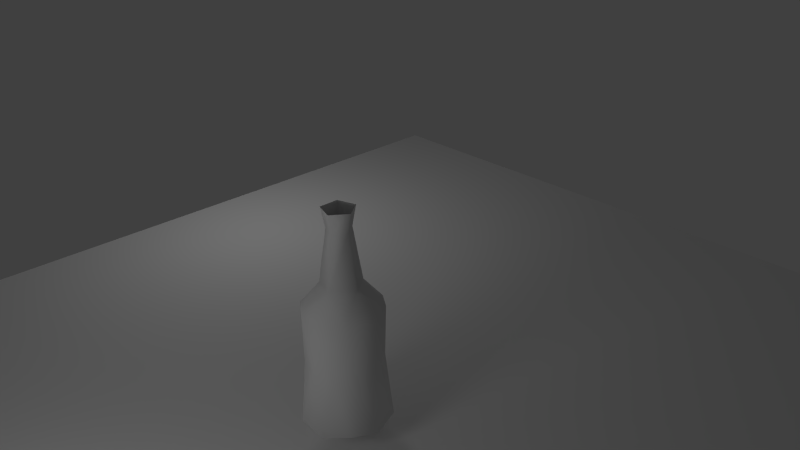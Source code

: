 # Source: bottleblend.blend  (saved by Blender 2.64.0; exported with 4.5.12 LTS)
import bpy
from mathutils import Matrix  # noqa: F401  (used for matrix-valued properties, if any)

bpy.ops.wm.read_factory_settings(use_empty=True)
scene = bpy.context.scene
scene.name = 'Scene'

# ---- collections
col_collection_1 = bpy.data.collections.new('Collection 1'); scene.collection.children.link(col_collection_1)

# ---- materials (node trees are filled in below, after node groups)
mat_material_001 = bpy.data.materials.new('Material.001')
mat_material_001.alpha_threshold = 0.0
mat_material_001.use_transparent_shadow = False
mat_material_001.roughness = 0.5
mat_material_001.line_color = (0.0, 0.0, 0.0, 1.0)
mat_material = bpy.data.materials.new('Material')
mat_material.alpha_threshold = 0.0
mat_material.use_transparent_shadow = False
mat_material.roughness = 0.5
mat_material.specular_intensity = 0.5946

# ---- material node trees

# ---- world
world_world = bpy.data.worlds.new('World'); scene.world = world_world
world_world.color = (0.05088, 0.05088, 0.05088)
world_world.use_sun_shadow = False
world_world.sun_shadow_jitter_overblur = 0.0
world_world.cycles.sampling_method = 'MANUAL'
world_world.cycles.sample_map_resolution = 256

# ---- cameras
cam_camera = bpy.data.cameras.new('Camera')
cam_camera.clip_end = 100.0
cam_camera.lens = 35.0
cam_camera.sensor_width = 32.0
cam_camera.sensor_height = 18.0
cam_camera.ortho_scale = 7.314
cam_camera.dof.focus_distance = 0.0
cam_camera.dof.aperture_fstop = 128.0

# ---- lights
light_lamp_001 = bpy.data.lights.new('Lamp.001', 'POINT')
light_lamp_001.transmission_factor = 0.0
light_lamp_001.cutoff_distance = 30.0
light_lamp_001.energy = 100.0
light_lamp_001.shadow_buffer_clip_start = 1.001
light_lamp_001.shadow_soft_size = 1.0
light_lamp_001.shadow_maximum_resolution = 0.006
light_lamp_001.use_absolute_resolution = True
light_lamp_001.cycles.use_multiple_importance_sampling = False
light_lamp = bpy.data.lights.new('Lamp', 'POINT')
light_lamp.transmission_factor = 0.0
light_lamp.cutoff_distance = 30.0
light_lamp.energy = 100.0
light_lamp.shadow_buffer_clip_start = 1.001
light_lamp.shadow_soft_size = 1.0
light_lamp.shadow_maximum_resolution = 0.006
light_lamp.use_absolute_resolution = True
light_lamp.cycles.use_multiple_importance_sampling = False

# ---- meshes
me_plane = bpy.data.meshes.new('Plane')
me_plane.from_pydata([(1.0, -1.0, 0.0), (-1.0, -1.0, 0.0), (1.0, 1.0, 0.0), (-1.0, 1.0, 0.0)], [], [(2, 3, 1, 0)])
me_plane.materials.append(mat_material_001)
me_plane.use_remesh_preserve_volume = False
me_plane.use_remesh_preserve_attributes = False
me_plane.use_mirror_vertex_groups = False
me_plane.update()
me_icosphere = bpy.data.meshes.new('Icosphere')
me_icosphere.from_pydata([(3.812e-08, -4.644e-09, -2.528), (0.8381, -0.6089, -2.454), (-0.3201, -0.9852, -2.454), (-1.036, -3.891e-09, -2.454), (-0.3201, 0.9852, -2.454), (0.8381, 0.6089, -2.454), (0.2786, -0.8574, 0.161), (-0.7293, -0.5299, 0.161), (-0.7293, 0.5299, 0.161), (0.2786, 0.8574, 0.161), (0.9015, -2.995e-09, 0.161), (0.5464, -0.3969, -2.702), (0.3125, -0.9618, -2.563), (-0.2087, -0.6423, -2.702), (0.5464, 0.3969, -2.702), (1.011, -4.073e-09, -2.563), (-0.8181, -0.5944, -2.563), (-0.6753, -4.644e-09, -2.702), (-0.8181, 0.5944, -2.563), (-0.2087, 0.6423, -2.702), (0.3125, 0.9618, -2.563), (0.8133, 0.2642, -1.127), (0.8133, -0.2642, -1.127), (0.5026, -0.6918, -1.127), (3.812e-08, -0.8551, -1.127), (-0.5026, -0.6918, -1.127), (-0.8133, -0.2642, -1.127), (-0.8133, 0.2642, -1.127), (-0.5026, 0.6918, -1.127), (3.812e-08, 0.8551, -1.127), (0.5026, 0.6918, -1.127), (0.736, -0.5347, 0.2401), (-0.2811, -0.8652, 0.2401), (-0.9097, -3.361e-09, 0.2401), (-0.2811, 0.8652, 0.2401), (0.736, 0.5347, 0.2401), (0.4789, -2.418e-09, 0.669), (0.148, -0.4554, 0.669), (-0.3874, -0.2815, 0.669), (-0.3874, 0.2815, 0.669), (0.148, 0.4554, 0.669), (0.281, -2.255e-09, 1.921), (0.08683, -0.2673, 1.921), (-0.2273, -0.1652, 1.921), (-0.2273, 0.1652, 1.921), (0.08683, 0.2673, 1.921), (0.376, -1.447e-09, 2.37), (0.1162, -0.3576, 2.37), (-0.3042, -0.221, 2.37), (-0.3042, 0.221, 2.37), (0.1162, 0.3576, 2.37)], [], [(0, 11, 13), (1, 11, 15), (0, 13, 17), (0, 17, 19), (0, 19, 14), (1, 15, 22), (2, 12, 24), (3, 16, 26), (4, 18, 28), (5, 20, 30), (1, 22, 23), (2, 24, 25), (3, 26, 27), (4, 28, 29), (5, 30, 21), (6, 31, 37), (7, 32, 38), (8, 33, 39), (9, 34, 40), (10, 35, 36), (13, 12, 2), (13, 11, 12), (11, 1, 12), (15, 14, 5), (15, 11, 14), (11, 0, 14), (17, 16, 3), (17, 13, 16), (13, 2, 16), (19, 18, 4), (19, 17, 18), (17, 3, 18), (14, 20, 5), (14, 19, 20), (19, 4, 20), (22, 21, 10), (22, 15, 21), (15, 5, 21), (24, 23, 6), (24, 12, 23), (12, 1, 23), (26, 25, 7), (26, 16, 25), (16, 2, 25), (28, 27, 8), (28, 18, 27), (18, 3, 27), (30, 29, 9), (30, 20, 29), (20, 4, 29), (23, 31, 6), (23, 22, 31), (22, 10, 31), (25, 32, 7), (25, 24, 32), (24, 6, 32), (27, 33, 8), (27, 26, 33), (26, 7, 33), (29, 34, 9), (29, 28, 34), (28, 8, 34), (21, 35, 10), (21, 30, 35), (30, 9, 35), (37, 36, 41, 42), (37, 31, 36), (31, 10, 36), (38, 37, 42, 43), (38, 32, 37), (32, 6, 37), (39, 38, 43, 44), (39, 33, 38), (33, 7, 38), (40, 39, 44, 45), (40, 34, 39), (34, 8, 39), (36, 40, 45, 41), (36, 35, 40), (35, 9, 40), (44, 43, 48, 49), (43, 42, 47, 48), (41, 45, 50, 46), (42, 41, 46, 47), (45, 44, 49, 50)])
me_icosphere.polygons.foreach_set('use_smooth', [True] * 85)
_ca = me_icosphere.color_attributes.new('Col', 'BYTE_COLOR', 'CORNER')
_ca.data.foreach_set('color', [0.227, 0.4969, 0.2016, 1.0, 0.227, 0.4969, 0.2016, 1.0, 0.227, 0.4969, 0.2016, 1.0, 0.227, 0.4969, 0.2016, 1.0, 0.227, 0.4969, 0.2016, 1.0, 0.227, 0.4969, 0.2016, 1.0, 0.227, 0.4969, 0.2016, 1.0, 0.227, 0.4969, 0.2016, 1.0, 0.227, 0.4969, 0.2016, 1.0, 0.227, 0.4969, 0.2016, 1.0, 0.227, 0.4969, 0.2016, 1.0, 0.227, 0.4969, 0.2016, 1.0, 0.227, 0.4969, 0.2016, 1.0, 0.227, 0.4969, 0.2016, 1.0, 0.227, 0.4969, 0.2016, 1.0, 0.227, 0.4969, 0.2016, 1.0, 0.227, 0.4969, 0.2016, 1.0, 0.227, 0.4969, 0.2016, 1.0, 0.227, 0.4969, 0.2016, 1.0, 0.227, 0.4969, 0.2016, 1.0, 0.227, 0.4969, 0.2016, 1.0, 0.227, 0.4969, 0.2016, 1.0, 0.227, 0.4969, 0.2016, 1.0, 0.227, 0.4969, 0.2016, 1.0, 0.227, 0.4969, 0.2016, 1.0, 0.227, 0.4969, 0.2016, 1.0, 0.227, 0.4969, 0.2016, 1.0, 0.227, 0.4969, 0.2016, 1.0, 0.227, 0.4969, 0.2016, 1.0, 0.227, 0.4969, 0.2016, 1.0, 0.227, 0.4969, 0.2016, 1.0, 0.227, 0.4969, 0.2016, 1.0, 0.227, 0.4969, 0.2016, 1.0, 0.227, 0.4969, 0.2016, 1.0, 0.227, 0.4969, 0.2016, 1.0, 0.227, 0.4969, 0.2016, 1.0, 0.227, 0.4969, 0.2016, 1.0, 0.227, 0.4969, 0.2016, 1.0, 0.227, 0.4969, 0.2016, 1.0, 0.227, 0.4969, 0.2016, 1.0, 0.227, 0.4969, 0.2016, 1.0, 0.227, 0.4969, 0.2016, 1.0, 0.227, 0.4969, 0.2016, 1.0, 0.227, 0.4969, 0.2016, 1.0, 0.227, 0.4969, 0.2016, 1.0, 0.227, 0.4969, 0.2016, 1.0, 0.227, 0.4969, 0.2016, 1.0, 0.227, 0.4969, 0.2016, 1.0, 0.227, 0.4969, 0.2016, 1.0, 0.227, 0.4969, 0.2016, 1.0, 0.227, 0.4969, 0.2016, 1.0, 0.227, 0.4969, 0.2016, 1.0, 0.227, 0.4969, 0.2016, 1.0, 0.227, 0.4969, 0.2016, 1.0, 0.227, 0.4969, 0.2016, 1.0, 0.227, 0.4969, 0.2016, 1.0, 0.227, 0.4969, 0.2016, 1.0, 0.227, 0.4969, 0.2016, 1.0, 0.227, 0.4969, 0.2016, 1.0, 0.227, 0.4969, 0.2016, 1.0, 0.227, 0.4969, 0.2016, 1.0, 0.227, 0.4969, 0.2016, 1.0, 0.227, 0.4969, 0.2016, 1.0, 0.227, 0.4969, 0.2016, 1.0, 0.227, 0.4969, 0.2016, 1.0, 0.227, 0.4969, 0.2016, 1.0, 0.227, 0.4969, 0.2016, 1.0, 0.227, 0.4969, 0.2016, 1.0, 0.227, 0.4969, 0.2016, 1.0, 0.227, 0.4969, 0.2016, 1.0, 0.227, 0.4969, 0.2016, 1.0, 0.227, 0.4969, 0.2016, 1.0, 0.227, 0.4969, 0.2016, 1.0, 0.227, 0.4969, 0.2016, 1.0, 0.227, 0.4969, 0.2016, 1.0, 0.227, 0.4969, 0.2016, 1.0, 0.227, 0.4969, 0.2016, 1.0, 0.227, 0.4969, 0.2016, 1.0, 0.227, 0.4969, 0.2016, 1.0, 0.227, 0.4969, 0.2016, 1.0, 0.227, 0.4969, 0.2016, 1.0, 0.227, 0.4969, 0.2016, 1.0, 0.227, 0.4969, 0.2016, 1.0, 0.227, 0.4969, 0.2016, 1.0, 0.227, 0.4969, 0.2016, 1.0, 0.227, 0.4969, 0.2016, 1.0, 0.227, 0.4969, 0.2016, 1.0, 0.227, 0.4969, 0.2016, 1.0, 0.227, 0.4969, 0.2016, 1.0, 0.227, 0.4969, 0.2016, 1.0, 0.227, 0.4969, 0.2016, 1.0, 0.227, 0.4969, 0.2016, 1.0, 0.227, 0.4969, 0.2016, 1.0, 0.227, 0.4969, 0.2016, 1.0, 0.227, 0.4969, 0.2016, 1.0, 0.227, 0.4969, 0.2016, 1.0, 0.227, 0.4969, 0.2016, 1.0, 0.227, 0.4969, 0.2016, 1.0, 0.227, 0.4969, 0.2016, 1.0, 0.227, 0.4969, 0.2016, 1.0, 0.227, 0.4969, 0.2016, 1.0, 0.227, 0.4969, 0.2016, 1.0, 0.227, 0.4969, 0.2016, 1.0, 0.227, 0.4969, 0.2016, 1.0, 0.227, 0.4969, 0.2016, 1.0, 0.227, 0.4969, 0.2016, 1.0, 0.227, 0.4969, 0.2016, 1.0, 0.227, 0.4969, 0.2016, 1.0, 0.227, 0.4969, 0.2016, 1.0, 0.227, 0.4969, 0.2016, 1.0, 0.227, 0.4969, 0.2016, 1.0, 0.227, 0.4969, 0.2016, 1.0, 0.227, 0.4969, 0.2016, 1.0, 0.227, 0.4969, 0.2016, 1.0, 0.227, 0.4969, 0.2016, 1.0, 0.227, 0.4969, 0.2016, 1.0, 0.227, 0.4969, 0.2016, 1.0, 0.227, 0.4969, 0.2016, 1.0, 0.227, 0.4969, 0.2016, 1.0, 0.227, 0.4969, 0.2016, 1.0, 0.227, 0.4969, 0.2016, 1.0, 0.227, 0.4969, 0.2016, 1.0, 0.227, 0.4969, 0.2016, 1.0, 0.227, 0.4969, 0.2016, 1.0, 0.227, 0.4969, 0.2016, 1.0, 0.227, 0.4969, 0.2016, 1.0, 0.227, 0.4969, 0.2016, 1.0, 0.227, 0.4969, 0.2016, 1.0, 0.227, 0.4969, 0.2016, 1.0, 0.227, 0.4969, 0.2016, 1.0, 0.227, 0.4969, 0.2016, 1.0, 0.227, 0.4969, 0.2016, 1.0, 0.227, 0.4969, 0.2016, 1.0, 0.227, 0.4969, 0.2016, 1.0, 0.227, 0.4969, 0.2016, 1.0, 0.227, 0.4969, 0.2016, 1.0, 0.227, 0.4969, 0.2016, 1.0, 0.227, 0.4969, 0.2016, 1.0, 0.227, 0.4969, 0.2016, 1.0, 0.227, 0.4969, 0.2016, 1.0, 0.227, 0.4969, 0.2016, 1.0, 0.227, 0.4969, 0.2016, 1.0, 0.227, 0.4969, 0.2016, 1.0, 0.227, 0.4969, 0.2016, 1.0, 0.227, 0.4969, 0.2016, 1.0, 0.227, 0.4969, 0.2016, 1.0, 0.227, 0.4969, 0.2016, 1.0, 0.227, 0.4969, 0.2016, 1.0, 0.227, 0.4969, 0.2016, 1.0, 0.227, 0.4969, 0.2016, 1.0, 0.227, 0.4969, 0.2016, 1.0, 0.227, 0.4969, 0.2016, 1.0, 0.227, 0.4969, 0.2016, 1.0, 0.227, 0.4969, 0.2016, 1.0, 0.227, 0.4969, 0.2016, 1.0, 0.227, 0.4969, 0.2016, 1.0, 0.227, 0.4969, 0.2016, 1.0, 0.227, 0.4969, 0.2016, 1.0, 0.227, 0.4969, 0.2016, 1.0, 0.227, 0.4969, 0.2016, 1.0, 0.227, 0.4969, 0.2016, 1.0, 0.227, 0.4969, 0.2016, 1.0, 0.227, 0.4969, 0.2016, 1.0, 0.227, 0.4969, 0.2016, 1.0, 0.227, 0.4969, 0.2016, 1.0, 0.227, 0.4969, 0.2016, 1.0, 0.227, 0.4969, 0.2016, 1.0, 0.227, 0.4969, 0.2016, 1.0, 0.227, 0.4969, 0.2016, 1.0, 0.227, 0.4969, 0.2016, 1.0, 0.227, 0.4969, 0.2016, 1.0, 0.227, 0.4969, 0.2016, 1.0, 0.227, 0.4969, 0.2016, 1.0, 0.227, 0.4969, 0.2016, 1.0, 0.227, 0.4969, 0.2016, 1.0, 0.227, 0.4969, 0.2016, 1.0, 0.227, 0.4969, 0.2016, 1.0, 0.227, 0.4969, 0.2016, 1.0, 0.227, 0.4969, 0.2016, 1.0, 0.227, 0.4969, 0.2016, 1.0, 0.227, 0.4969, 0.2016, 1.0, 0.227, 0.4969, 0.2016, 1.0, 0.227, 0.4969, 0.2016, 1.0, 0.227, 0.4969, 0.2016, 1.0, 0.227, 0.4969, 0.2016, 1.0, 0.227, 0.4969, 0.2016, 1.0, 0.227, 0.4969, 0.2016, 1.0, 0.227, 0.4969, 0.2016, 1.0, 0.227, 0.4969, 0.2016, 1.0, 0.227, 0.4969, 0.2016, 1.0, 0.227, 0.4969, 0.2016, 1.0, 0.227, 0.4969, 0.2016, 1.0, 0.227, 0.4969, 0.2016, 1.0, 0.227, 0.4969, 0.2016, 1.0, 0.227, 0.4969, 0.2016, 1.0, 0.227, 0.4969, 0.2016, 1.0, 0.227, 0.4969, 0.2016, 1.0, 0.227, 0.4969, 0.2016, 1.0, 0.227, 0.4969, 0.2016, 1.0, 0.227, 0.4969, 0.2016, 1.0, 0.227, 0.4969, 0.2016, 1.0, 0.227, 0.4969, 0.2016, 1.0, 0.227, 0.4969, 0.2016, 1.0, 0.227, 0.4969, 0.2016, 1.0, 0.227, 0.4969, 0.2016, 1.0, 0.227, 0.4969, 0.2016, 1.0, 0.227, 0.4969, 0.2016, 1.0, 0.227, 0.4969, 0.2016, 1.0, 0.227, 0.4969, 0.2016, 1.0, 0.227, 0.4969, 0.2016, 1.0, 0.227, 0.4969, 0.2016, 1.0, 0.227, 0.4969, 0.2016, 1.0, 0.227, 0.4969, 0.2016, 1.0, 0.227, 0.4969, 0.2016, 1.0, 0.227, 0.4969, 0.2016, 1.0, 0.227, 0.4969, 0.2016, 1.0, 0.227, 0.4969, 0.2016, 1.0, 0.227, 0.4969, 0.2016, 1.0, 0.227, 0.4969, 0.2016, 1.0, 0.227, 0.4969, 0.2016, 1.0, 0.227, 0.4969, 0.2016, 1.0, 0.227, 0.4969, 0.2016, 1.0, 0.227, 0.4969, 0.2016, 1.0, 0.227, 0.4969, 0.2016, 1.0, 0.227, 0.4969, 0.2016, 1.0, 0.227, 0.4969, 0.2016, 1.0, 0.227, 0.4969, 0.2016, 1.0, 0.227, 0.4969, 0.2016, 1.0, 0.227, 0.4969, 0.2016, 1.0, 0.227, 0.4969, 0.2016, 1.0, 0.227, 0.4969, 0.2016, 1.0, 0.227, 0.4969, 0.2016, 1.0, 0.227, 0.4969, 0.2016, 1.0, 0.227, 0.4969, 0.2016, 1.0, 0.227, 0.4969, 0.2016, 1.0, 0.227, 0.4969, 0.2016, 1.0, 0.227, 0.4969, 0.2016, 1.0, 0.227, 0.4969, 0.2016, 1.0, 0.227, 0.4969, 0.2016, 1.0, 0.227, 0.4969, 0.2016, 1.0, 0.227, 0.4969, 0.2016, 1.0, 0.227, 0.4969, 0.2016, 1.0, 0.227, 0.4969, 0.2016, 1.0, 0.227, 0.4969, 0.2016, 1.0, 0.227, 0.4969, 0.2016, 1.0, 0.227, 0.4969, 0.2016, 1.0, 0.227, 0.4969, 0.2016, 1.0, 0.227, 0.4969, 0.2016, 1.0, 0.227, 0.4969, 0.2016, 1.0, 0.227, 0.4969, 0.2016, 1.0, 0.227, 0.4969, 0.2016, 1.0, 0.227, 0.4969, 0.2016, 1.0, 0.227, 0.4969, 0.2016, 1.0, 0.227, 0.4969, 0.2016, 1.0, 0.227, 0.4969, 0.2016, 1.0, 0.227, 0.4969, 0.2016, 1.0, 0.227, 0.4969, 0.2016, 1.0, 0.227, 0.4969, 0.2016, 1.0, 0.227, 0.4969, 0.2016, 1.0, 0.227, 0.4969, 0.2016, 1.0, 0.227, 0.4969, 0.2016, 1.0, 0.227, 0.4969, 0.2016, 1.0, 0.227, 0.4969, 0.2016, 1.0, 0.227, 0.4969, 0.2016, 1.0, 0.227, 0.4969, 0.2016, 1.0])
me_icosphere.materials.append(mat_material)
me_icosphere.use_remesh_preserve_volume = False
me_icosphere.use_remesh_preserve_attributes = False
me_icosphere.use_mirror_vertex_groups = False
me_icosphere.use_paint_bone_selection = False
me_icosphere.use_paint_mask = True
me_icosphere.update()

# ---- objects
ob_plane = bpy.data.objects.new('Plane', me_plane)
ob_lamp_001 = bpy.data.objects.new('Lamp.001', light_lamp_001)
ob_icosphere = bpy.data.objects.new('Icosphere', me_icosphere)
ob_lamp = bpy.data.objects.new('Lamp', light_lamp)
ob_camera = bpy.data.objects.new('Camera', cam_camera)

# ---- transforms, parenting, visibility, modifiers, constraints
ob_plane.location = (-0.01711, 0.5116, -0.02279)
ob_plane.scale = (8.42, 8.42, 8.42)
ob_plane.color = (0.07409, 0.09705, 0.2395, 1.0)
ob_plane.lineart.crease_threshold = 0.0
ob_lamp_001.location = (0.2735, -5.628, 3.217)
ob_lamp_001.rotation_euler = (0.6503, 0.05522, 1.866)
ob_lamp_001.lock_rotations_4d = False
ob_lamp_001.empty_display_type = 'ARROWS'
ob_lamp_001.color = (0.0, 0.0, 0.0, 0.0)
ob_lamp_001.lineart.crease_threshold = 0.0
ob_icosphere.location = (-0.4166, -0.2143, 2.008)
ob_icosphere.scale = (0.6546, 0.6546, 0.6546)
ob_icosphere.color = (0.1286, 0.4385, 0.1384, 1.0)
ob_icosphere.lineart.crease_threshold = 0.0
_c = ob_icosphere.constraints.new('CAMERA_SOLVER'); _c.name = 'Camera Solver'
ob_lamp.location = (-6.715, 2.671, 4.132)
ob_lamp.rotation_euler = (0.6503, 0.05522, 1.866)
ob_lamp.lock_rotations_4d = False
ob_lamp.empty_display_type = 'ARROWS'
ob_lamp.color = (0.0, 0.0, 0.0, 0.0)
ob_lamp.lineart.crease_threshold = 0.0
ob_camera.location = (7.481, -6.508, 8.317)
ob_camera.rotation_euler = (1.109, 0.01082, 0.8149)
ob_camera.lock_rotations_4d = False
ob_camera.empty_display_type = 'ARROWS'
ob_camera.color = (0.0, 0.0, 0.0, 0.0)
ob_camera.display_type = 'WIRE'
ob_camera.lineart.crease_threshold = 0.0

# ---- collection membership
col_collection_1.objects.link(ob_plane)
col_collection_1.objects.link(ob_lamp_001)
col_collection_1.objects.link(ob_icosphere)
col_collection_1.objects.link(ob_lamp)
col_collection_1.objects.link(ob_camera)

# ---- scene / render settings (as saved in the file)
scene.camera = ob_camera
scene.frame_start = 1; scene.frame_end = 250; scene.frame_set(1)
scene.render.engine = 'BLENDER_EEVEE_NEXT'
scene.render.image_settings.color_mode = 'RGB'
scene.render.image_settings.compression = 90
scene.render.resolution_percentage = 50
scene.render.dither_intensity = 0.0
scene.render.bake_margin = 2
scene.render.bake_bias = 0.0
scene.cycles.use_denoising = False
scene.cycles.samples = 10
scene.cycles.sampling_pattern = 'TABULATED_SOBOL'
scene.cycles.light_sampling_threshold = 0.0
scene.cycles.use_adaptive_sampling = False
scene.cycles.use_light_tree = False
scene.cycles.blur_glossy = 0.0
scene.cycles.volume_bounces = 1
scene.cycles.pixel_filter_type = 'GAUSSIAN'
scene.cycles.sample_clamp_indirect = 0.0
scene.view_settings.view_transform = 'Standard'
bpy.context.view_layer.update()

